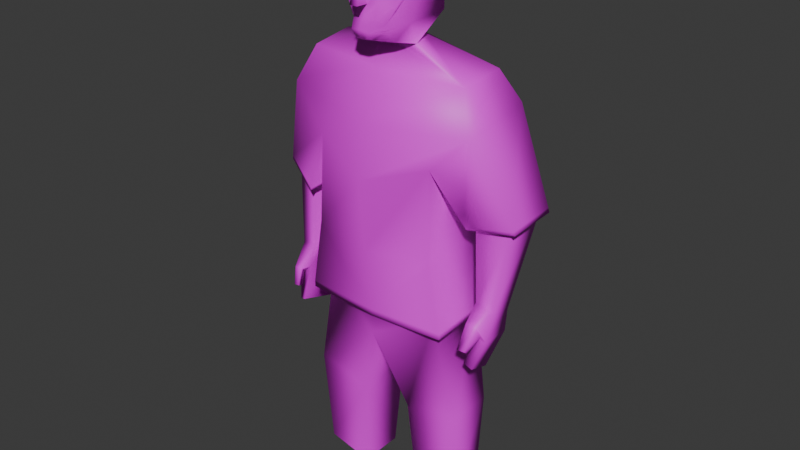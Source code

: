 # Source: class_d001.blend  (saved by Blender 4.4.32; exported with 4.5.12 LTS)
import bpy
from mathutils import Matrix  # noqa: F401  (used for matrix-valued properties, if any)

bpy.ops.wm.read_factory_settings(use_empty=True)
scene = bpy.context.scene
scene.name = 'Scene'

# ---- images (referenced by path relative to the original .blend; pixels are not part of the script)
import os
ASSET_DIR = os.environ.get("B2B_ASSET_DIR", "")  # directory of the original .blend (textures are referenced by path, not embedded)
HERE = os.path.dirname(os.path.abspath(__file__))  # packed textures are extracted next to this script under _unpacked/

def load_image(name, relpath, width, height, colorspace="sRGB"):
    """Load a texture the original file referenced (path relative to the .blend, or extracted next to this script)."""
    p = next((c for c in (os.path.join(HERE, relpath), os.path.join(ASSET_DIR, relpath)) if relpath and os.path.exists(c)), "")
    if p:
        img = bpy.data.images.load(p, check_existing=True)
        img.name = name
    else:  # same state as the original file: an image datablock whose file is absent (Cycles renders it pink)
        img = bpy.data.images.new(name, width, height)
        img.source = "FILE"
        img.filepath = "//" + (relpath or name)
    img.colorspace_settings.name = colorspace
    return img
img_clothes_png = load_image('clothes.png', 'textures/clothes.png', 1024, 1024, 'sRGB')
img_face001_png = load_image('face001.png', 'textures/face001.png', 1024, 1024, 'sRGB')

# ---- materials (node trees are filled in below, after node groups)
mat_material = bpy.data.materials.new('Material')
mat_material_001 = bpy.data.materials.new('Material.001')
mat_material_002 = bpy.data.materials.new('Material.002')

# ---- material node trees
mat_material.use_nodes = True; mat_material.node_tree.nodes.clear()
_N = mat_material.node_tree.nodes; _L = mat_material.node_tree.links
n0 = _N.new('ShaderNodeBsdfPrincipled'); n0.name = 'Principled BSDF'; n0.location = (10, 300)
n1 = _N.new('ShaderNodeOutputMaterial'); n1.name = 'Material Output'; n1.location = (300, 300)
n2 = _N.new('ShaderNodeTexImage'); n2.name = 'Image Texture'; n2.location = (-280, 280)
n2.image = img_clothes_png
_L.new(n0.outputs[0], n1.inputs[0])
_L.new(n2.outputs[0], n0.inputs[0])
n1.is_active_output = True
mat_material_001.use_nodes = True; mat_material_001.node_tree.nodes.clear()
_N = mat_material_001.node_tree.nodes; _L = mat_material_001.node_tree.links
n0 = _N.new('ShaderNodeBsdfPrincipled'); n0.name = 'Principled BSDF'; n0.location = (10, 300)
n1 = _N.new('ShaderNodeOutputMaterial'); n1.name = 'Material Output'; n1.location = (300, 300)
n2 = _N.new('ShaderNodeTexImage'); n2.name = 'Image Texture'; n2.location = (-280, 280)
n2.image = img_face001_png
_L.new(n0.outputs[0], n1.inputs[0])
_L.new(n2.outputs[0], n0.inputs[0])
n1.is_active_output = True
mat_material_002.use_nodes = True; mat_material_002.node_tree.nodes.clear()
_N = mat_material_002.node_tree.nodes; _L = mat_material_002.node_tree.links
n0 = _N.new('ShaderNodeBsdfPrincipled'); n0.name = 'Principled BSDF'; n0.location = (10, 300)
n1 = _N.new('ShaderNodeOutputMaterial'); n1.name = 'Material Output'; n1.location = (300, 300)
n2 = _N.new('ShaderNodeTexImage'); n2.name = 'Image Texture'; n2.location = (-280, 280)
n2.image = img_face001_png
_L.new(n0.outputs[0], n1.inputs[0])
_L.new(n2.outputs[0], n0.inputs[0])
n1.is_active_output = True

# ---- world
world_world = bpy.data.worlds.new('World'); scene.world = world_world
world_world.use_nodes = True; world_world.node_tree.nodes.clear()
_N = world_world.node_tree.nodes; _L = world_world.node_tree.links
n0 = _N.new('ShaderNodeOutputWorld'); n0.name = 'World Output'; n0.location = (300, 300)
n1 = _N.new('ShaderNodeBackground'); n1.name = 'Background'; n1.location = (10, 300)
n1.inputs[0].default_value = (0.05088, 0.05088, 0.05088, 1.0)
_L.new(n1.outputs[0], n0.inputs[0])
n0.is_active_output = True
world_world.color = (0.05088, 0.05088, 0.05088)
world_world.sun_shadow_jitter_overblur = 0.0

# ---- meshes
me_cube = bpy.data.meshes.new('Cube')
me_cube.from_pydata([(-0.2505, -0.1173, 0.5986), (-0.249, 0.01387, 0.6174), (0.2752, -0.128, 0.5926), (0.2778, 0.0143, 0.6088), (-0.06615, -0.09649, 0.656), (-0.0407, -0.03305, 0.6669), (0.05804, -0.03279, 0.6744), (0.09199, -0.09711, 0.6635), (-0.3258, -0.1261, 0.4774), (-0.3305, 0.0452, 0.5217), (-0.1814, -0.1765, 0.369), (-0.1897, 0.05438, 0.3778), (0.2091, -0.1873, 0.3659), (0.1908, 0.05431, 0.3791), (0.3247, -0.1822, 0.4766), (0.3326, 0.04527, 0.5204), (-0.2062, 0.08193, 0.09668), (-0.1969, -0.1784, 0.08675), (0.205, -0.1784, 0.08828), (0.1956, 0.08186, 0.0982), (-0.2331, 0.08268, -0.1163), (-0.2331, -0.178, -0.1292), (0.2442, -0.1781, -0.1276), (0.2442, 0.0826, -0.1146), (-0.4001, -0.0846, 0.196), (-0.4001, 0.08597, 0.2045), (-0.2398, -0.174, 0.1692), (-0.2398, 0.1095, 0.1833), (0.2579, -0.08392, 0.1686), (0.2579, 0.0801, 0.1768), (0.4184, -0.08563, 0.203), (0.4184, 0.07839, 0.2111), (-0.005138, 0.1057, -0.1487), (0.01351, -0.197, -0.1467), (0.2442, 0.0826, -0.134), (0.2442, -0.1781, -0.147), (-0.2331, -0.178, -0.1486), (-0.2331, 0.08268, -0.1357), (-0.07451, -0.1139, 0.7296), (-0.07587, 0.03312, 0.7266), (0.08051, 0.03226, 0.7261), (0.07992, -0.1065, 0.7193), (-0.08392, -0.06596, 0.8663), (-0.08311, 0.01941, 0.8664), (0.09361, 0.01534, 0.8663), (0.09603, -0.05884, 0.8663), (-0.04981, -0.1097, 0.9773), (-0.05539, -0.02989, 0.9691), (0.06983, -0.02596, 0.9695), (0.06464, -0.1103, 0.9778), (0.03706, -0.191, 0.6856), (-0.03671, -0.1855, 0.6815), (0.06954, -0.1944, 0.731), (-0.06423, -0.1689, 0.7276), (0.09601, -0.1463, 0.8663), (-0.08343, -0.1417, 0.8662), (0.06417, -0.1609, 0.9607), (-0.05028, -0.1603, 0.9602), (0.01438, 0.04843, 0.6148), (-0.001152, -0.1504, 0.5943), (0.01351, -0.002549, 0.6706), (0.01079, -0.09735, 0.6555), (-0.00317, 0.104, 0.346), (-0.003459, -0.2285, 0.2881), (-0.005294, 0.114, 0.09744), (0.01414, -0.2278, 0.0807), (-0.00138, -0.2049, 0.4503), (0.00101, 0.07958, 0.5228), (0.002324, 0.03269, 0.7263), (0.006073, 0.04377, 0.8666), (0.004106, -0.02679, 0.9693), (0.007414, -0.11, 0.9776), (0.001334, -0.2066, 0.6838), (0.005145, -0.2087, 0.74), (-0.006186, -0.2098, 0.861), (0.006944, -0.1606, 0.9605), (0.01351, -0.197, -0.1273), (-0.005138, 0.1057, -0.1293), (-0.3811, -0.06843, 0.2056), (-0.3811, 0.0619, 0.2121), (-0.2586, -0.1367, 0.1851), (-0.2586, 0.07991, 0.1959), (0.2767, -0.0649, 0.185), (0.2767, 0.06042, 0.1913), (0.3994, -0.0662, 0.2113), (0.3994, 0.05912, 0.2175), (-0.3514, -0.09962, -0.06948), (-0.3438, -0.01946, -0.06115), (-0.2918, -0.1055, -0.04939), (-0.2843, -0.0253, -0.04105), (0.3013, -0.08658, -0.04295), (0.298, -0.01295, -0.06721), (0.3623, -0.0868, -0.05177), (0.359, -0.01318, -0.07603), (-0.3584, -0.1108, -0.1343), (-0.3595, -0.01302, -0.1504), (-0.3162, -0.1128, -0.1385), (-0.2982, -0.02298, -0.1457), (-0.3373, -0.138, -0.2475), (-0.3153, -0.04065, -0.2641), (-0.3178, -0.1449, -0.2425), (-0.2944, -0.04336, -0.2627), (-0.3101, -0.1584, -0.1231), (-0.3341, -0.16, -0.1244), (-0.3367, -0.1184, -0.1575), (-0.3397, -0.1392, -0.1472), (-0.3116, -0.1718, -0.1787), (-0.3265, -0.1741, -0.179), (-0.3155, -0.1529, -0.1882), (-0.328, -0.1584, -0.1867), (0.3136, -0.1092, -0.1466), (0.3068, -0.008064, -0.1548), (0.3558, -0.1076, -0.1459), (0.3489, -0.006484, -0.154), (0.3002, -0.1341, -0.222), (0.297, -0.06045, -0.2462), (0.3293, -0.1359, -0.2314), (0.3261, -0.06227, -0.2557), (0.3454, -0.1425, -0.08306), (0.3082, -0.1411, -0.08262), (0.3464, -0.1214, -0.1217), (0.3214, -0.1186, -0.1252), (0.3328, -0.1816, -0.1476), (0.3073, -0.1787, -0.1507), (0.3357, -0.1667, -0.1593), (0.3187, -0.1634, -0.1627), (-0.3971, -0.08671, 0.2086), (-0.2369, -0.1747, 0.178), (-0.2373, 0.1076, 0.1919), (-0.3973, 0.08454, 0.2187), (0.4149, 0.07723, 0.2249), (0.2547, 0.07927, 0.1857), (0.2555, -0.08881, 0.1773), (0.4146, -0.09022, 0.2151), (-0.2004, 0.03927, -0.08522), (-0.1991, -0.1299, -0.0957), (0.1998, -0.1526, -0.1151), (0.2142, 0.04078, -0.122), (0.0009572, 0.09935, -0.1944), (0.01237, -0.1949, -0.2062), (-0.2562, 0.054, -0.4339), (-0.2562, -0.128, -0.4339), (-0.07536, 0.054, -0.4756), (-0.07536, -0.128, -0.4756), (-0.2404, 0.03552, -0.7523), (-0.2404, -0.1095, -0.7523), (-0.09627, 0.03552, -0.7855), (-0.09627, -0.1095, -0.7855), (0.2614, -0.111, -0.4478), (0.2614, 0.03025, -0.4478), (0.07695, 0.03025, -0.4845), (0.07695, -0.111, -0.4845), (0.2502, -0.09582, -0.7708), (0.2502, 0.0151, -0.7708), (0.1034, 0.0151, -0.7872), (0.1034, -0.09582, -0.7872), (0.01285, -0.1852, -0.1146), (-0.004329, 0.09365, -0.09525), (-0.01843, -0.2053, 0.683), (-0.03313, -0.1988, 0.7419), (0.05108, -0.1692, 0.7065), (-0.04659, -0.1645, 0.7056), (-0.03825, -0.1716, 0.8413), (0.09188, -0.1828, 0.7816), (-0.07728, -0.175, 0.7814), (-0.02167, -0.1604, 0.9604), (0.08871, -0.1646, 0.911), (-0.0767, -0.1646, 0.911), (0.01768, -0.2079, 0.6853), (0.03868, -0.2008, 0.7399), (0.05933, -0.1717, 0.8413), (0.03556, -0.1607, 0.9606), (0.004793, -0.1952, 0.911), (0.004582, -0.2241, 0.7139), (0.02154, -0.2095, 0.7813), (-0.04241, -0.2095, 0.7814), (-0.02527, -0.2191, 0.71), (-0.03807, -0.1951, 0.9102), (0.04675, -0.1952, 0.911), (0.03091, -0.2217, 0.7099), (0.04886, -0.2094, 0.7814), (-0.007063, -0.2092, 0.7814), (0.018, -0.2097, 0.8608), (-0.007475, -0.2454, 0.7814), (-0.0006336, -0.227, 0.8352), (0.007285, -0.2265, 0.8355), (0.01964, -0.2462, 0.7814), (-0.02768, -0.09692, 0.6557), (-0.0429, -0.1503, 0.6688), (0.06452, -0.1534, 0.6745), (-0.02655, -0.1955, 0.6823), (0.05139, -0.09723, 0.6595), (0.009505, -0.2073, 0.6846), (0.006063, -0.152, 0.6696), (-0.007714, -0.2059, 0.6834), (0.02737, -0.1996, 0.6854)], [], [(2, 3, 6, 7), (7, 6, 40, 41), (1, 0, 4, 5), (59, 2, 7, 191, 61), (58, 1, 5, 60), (0, 1, 9, 8), (127, 126, 24, 26), (10, 11, 16, 17), (131, 130, 31, 29), (14, 15, 3, 2), (16, 64, 77, 20), (63, 10, 17, 65), (13, 12, 18, 19), (62, 13, 19, 64), (18, 65, 76, 22), (17, 16, 20, 21), (19, 18, 22, 23), (59, 0, 8, 66), (63, 12, 14, 66), (67, 15, 13, 62), (58, 67, 9, 1), (128, 127, 26, 27), (129, 128, 27, 25), (126, 129, 25, 24), (132, 131, 29, 28), (133, 132, 28, 30), (130, 133, 30, 31), (37, 32, 34, 35, 33, 36), (77, 23, 34, 32), (21, 20, 37, 36), (22, 76, 33, 35), (20, 77, 32, 37), (23, 22, 35, 34), (76, 21, 36, 33), (45, 49, 56, 166, 54), (5, 4, 38, 39), (42, 38, 53, 164, 55), (60, 5, 39, 68), (69, 43, 47, 70), (68, 39, 43, 69), (41, 40, 44, 45), (39, 38, 42, 43), (70, 47, 46, 71), (45, 44, 48, 49), (43, 42, 46, 47), (61, 191, 7, 189, 50, 195, 168, 192, 72, 193), (180, 163, 54, 170), (179, 160, 52, 169), (178, 166, 56, 171), (7, 41, 52, 160, 50, 189), (46, 42, 55, 167, 57), (41, 45, 54, 163, 52), (71, 46, 57, 165, 75), (38, 4, 188, 51, 161, 53), (49, 71, 75, 171, 56), (177, 172, 75, 165), (176, 173, 73, 159), (175, 181, 74, 162), (4, 187, 61, 193, 72, 194, 158, 190, 51, 188), (48, 70, 71, 49), (40, 68, 69, 44), (44, 69, 70, 48), (6, 60, 68, 40), (3, 15, 67, 58), (9, 67, 62, 11), (10, 63, 66, 8), (2, 59, 66, 14), (11, 62, 64, 16), (12, 63, 65, 18), (3, 58, 60, 6), (0, 59, 61, 187, 4), (76, 65, 17, 21), (77, 64, 19, 23), (79, 81, 89, 87), (84, 82, 90, 92), (87, 89, 97, 95), (78, 79, 87, 86), (80, 78, 86, 88), (81, 80, 88, 89), (91, 93, 113, 111), (85, 84, 92, 93), (83, 85, 93, 91), (82, 83, 91, 90), (95, 97, 101, 99), (86, 87, 95, 94), (86, 94, 105, 103), (89, 88, 96, 97), (98, 99, 101, 100), (94, 95, 99, 98), (96, 94, 98, 100), (97, 96, 100, 101), (105, 104, 108, 109), (88, 86, 103, 102), (96, 88, 102, 104), (94, 96, 104, 105), (106, 107, 109, 108), (103, 105, 109, 107), (102, 103, 107, 106), (104, 102, 106, 108), (112, 110, 114, 116), (90, 91, 111, 110), (92, 90, 119, 118), (93, 92, 112, 113), (114, 115, 117, 116), (113, 112, 116, 117), (111, 113, 117, 115), (110, 111, 115, 114), (119, 121, 125, 123), (112, 92, 118, 120), (110, 112, 120, 121), (90, 110, 121, 119), (122, 123, 125, 124), (118, 119, 123, 122), (120, 118, 122, 124), (121, 120, 124, 125), (8, 9, 129, 126), (9, 11, 128, 129), (11, 10, 127, 128), (10, 8, 126, 127), (15, 14, 133, 130), (14, 12, 132, 133), (12, 13, 131, 132), (13, 15, 130, 131), (29, 31, 30, 28), (25, 27, 26, 24), (135, 134, 157, 137, 136, 156), (143, 147, 146, 142), (142, 138, 139, 143), (136, 156, 139), (134, 157, 138), (139, 135, 141, 143), (134, 138, 142, 140), (140, 142, 146, 144), (143, 141, 145, 147), (135, 134, 140, 141), (144, 145, 141, 140), (136, 139, 151, 148), (138, 137, 149, 150), (137, 136, 148, 149), (139, 138, 150, 151), (150, 149, 153, 154), (148, 151, 155, 152), (149, 148, 152, 153), (151, 150, 154, 155), (139, 156, 135), (138, 157, 137), (164, 175, 162, 55), (53, 159, 175, 164), (159, 73, 181, 175), (161, 176, 159, 53), (51, 190, 158, 176, 161), (158, 194, 72, 173, 176), (167, 177, 165, 57), (55, 162, 177, 167), (162, 74, 172, 177), (172, 178, 171, 75), (182, 170, 178, 172), (170, 54, 166, 178), (173, 179, 169, 73), (72, 192, 168, 179, 173), (168, 195, 50, 160, 179), (174, 180, 170, 182), (73, 169, 180, 174), (169, 52, 163, 180), (174, 181, 73), (181, 174, 186, 183), (172, 74, 182), (184, 183, 186, 185), (182, 74, 184, 185), (74, 181, 183, 184), (174, 182, 185, 186), (190, 51, 158)])
me_cube.polygons.foreach_set('use_smooth', [True] * 172)
me_cube.polygons.foreach_set('material_index', [0, 1, 0, 0, 0, 0, 0, 0, 0, 0, 0, 0, 0, 0, 0, 0, 0, 0, 0, 0, 0, 0, 0, 0, 0, 0, 0, 0, 0, 0, 0, 0, 0, 0, 1, 1, 1, 1, 1, 1, 1, 1, 1, 1, 1, 1, 1, 1, 1, 1, 1, 1, 1, 1, 1, 1, 1, 1, 1, 1, 1, 1, 1, 0, 0, 0, 0, 0, 0, 0, 0, 0, 0, 2, 2, 2, 2, 2, 2, 2, 2, 2, 2, 2, 2, 2, 2, 2, 2, 2, 2, 2, 2, 2, 2, 2, 2, 2, 2, 2, 2, 2, 2, 2, 2, 2, 2, 2, 2, 2, 2, 2, 2, 2, 2, 0, 0, 0, 0, 0, 0, 0, 0, 0, 0, 0, 0, 0, 0, 0, 0, 0, 0, 0, 0, 0, 0, 0, 0, 0, 0, 0, 0, 0, 0, 0, 1, 1, 1, 1, 1, 1, 1, 1, 1, 1, 1, 1, 1, 1, 1, 1, 1, 1, 1, 1, 1, 1, 1, 1, 1, 0])
_uv = me_cube.uv_layers.new(name='UVMap')
_uv.uv.foreach_set('vector', [0.2932, 0.3332, 0.2958, 0.4789, 0.1063, 0.4613, 0.1057, 0.3613, 0.894, 0.01466, 0.9935, 0.01102, 0.9951, 0.2436, 0.854, 0.1952, 0.1101, 0.4765, 0.1086, 0.3422, 0.2973, 0.3599, 0.2979, 0.46, 0.1999, 0.9563, 0.3352, 0.9461, 0.2484, 0.988, 0.2264, 0.9867, 0.2045, 0.9854, 0.2011, 0.5948, 0.09838, 0.6103, 0.154, 0.638, 0.2088, 0.6073, 0.1604, 0.4522, 0.2803, 0.4694, 0.309, 0.382, 0.1524, 0.3415, 0.1713, 0.3589, 0.117, 0.3692, 0.116, 0.365, 0.1703, 0.3559, 0.1674, 0.4746, 0.097, 0.4767, 0.08915, 0.3909, 0.1685, 0.3885, 0.2118, 0.4108, 0.2114, 0.41, 0.2116, 0.4101, 0.2117, 0.4108, 0.1011, 0.3407, 0.309, 0.3808, 0.2807, 0.4615, 0.1507, 0.4468, 0.08928, 0.4041, 0.2051, 0.4029, 0.202, 0.3043, 0.07818, 0.3259, 0.1991, 0.822, 0.09574, 0.824, 0.1, 0.7551, 0.2058, 0.7318, 0.1267, 0.3352, 0.2005, 0.338, 0.199, 0.4226, 0.1197, 0.4209, 0.1991, 0.4808, 0.3181, 0.4659, 0.3163, 0.4346, 0.2051, 0.4029, 0.3117, 0.7518, 0.2058, 0.7318, 0.2059, 0.66, 0.3219, 0.6803, 0.1685, 0.3885, 0.08915, 0.3909, 0.07674, 0.3256, 0.1616, 0.3126, 0.1197, 0.4209, 0.199, 0.4226, 0.2005, 0.4894, 0.121, 0.4873, 0.1999, 0.9563, 0.09023, 0.9573, 0.054, 0.9281, 0.2002, 0.8929, 0.1991, 0.822, 0.3105, 0.8523, 0.3626, 0.9191, 0.2002, 0.8929, 0.2076, 0.5434, 0.3883, 0.5186, 0.3181, 0.4659, 0.1991, 0.4808, 0.2011, 0.5948, 0.2076, 0.5434, 0.01684, 0.5198, 0.09838, 0.6103, 0.2879, 0.3636, 0.1923, 0.3589, 0.1925, 0.3559, 0.2885, 0.3606, 0.1169, 0.3726, 0.1711, 0.3636, 0.1703, 0.3606, 0.116, 0.3678, 0.2221, 0.3692, 0.2801, 0.3726, 0.2806, 0.3678, 0.2228, 0.365, 0.2123, 0.4114, 0.2118, 0.4108, 0.2117, 0.4108, 0.2124, 0.4112, 0.2127, 0.4098, 0.2123, 0.4114, 0.2124, 0.4112, 0.2125, 0.41, 0.2114, 0.41, 0.2127, 0.4098, 0.2125, 0.41, 0.2116, 0.4101, 0.07523, 0.3259, 0.1996, 0.3069, 0.324, 0.3244, 0.3158, 0.4569, 0.2095, 0.4561, 0.08712, 0.458, 0.2217, 0.321, 0.08816, 0.3533, 0.08118, 0.3429, 0.2205, 0.306, 0.0793, 0.3262, 0.1653, 0.3133, 0.1603, 0.3207, 0.08556, 0.3334, 0.1795, 0.3208, 0.0805, 0.3348, 0.08168, 0.3268, 0.1714, 0.3136, 0.0814, 0.3266, 0.1902, 0.3047, 0.1903, 0.3147, 0.08841, 0.3321, 0.2069, 0.3056, 0.2982, 0.3246, 0.2897, 0.3313, 0.2102, 0.3131, 0.1388, 0.3246, 0.07792, 0.3346, 0.07786, 0.3251, 0.1374, 0.3166, 0.8578, 0.6369, 0.8272, 0.995, 0.608, 0.9699, 0.6761, 0.7581, 0.829, 0.6139, 0.009279, 0.02091, 0.1128, 0.00831, 0.1252, 0.1453, 0.01679, 0.1651, 0.1471, 0.5628, 0.1252, 0.1453, 0.1612, 0.207, 0.2719, 0.422, 0.1865, 0.5848, 0.1323, 0.01562, 0.3687, 0.003938, 0.1982, 0.5092, 0.09079, 0.4457, 0.1412, 0.7569, 0.01142, 0.6689, 0.005223, 0.4106, 0.1267, 0.6309, 0.1318, 0.8926, 0.006925, 0.8817, 0.01142, 0.6689, 0.1412, 0.7569, 0.854, 0.1952, 0.9951, 0.2436, 0.9913, 0.6218, 0.8578, 0.6369, 0.01679, 0.1651, 0.1252, 0.1453, 0.1471, 0.5628, 0.01844, 0.6152, 0.8517, 0.4689, 0.9377, 0.461, 0.9249, 0.6073, 0.8389, 0.6152, 0.8578, 0.6369, 0.9913, 0.6218, 0.9833, 0.9854, 0.8272, 0.995, 0.01844, 0.6152, 0.1471, 0.5628, 0.1678, 0.9917, 0.01303, 0.9917, 0.5139, 0.01386, 0.6466, 0.01187, 0.7792, 0.009874, 0.7473, 0.07652, 0.7154, 0.1432, 0.6621, 0.1264, 0.6088, 0.1097, 0.5554, 0.09298, 0.5021, 0.07625, 0.508, 0.04505, 0.6062, 0.3164, 0.7225, 0.3674, 0.7438, 0.5549, 0.6026, 0.4932, 0.6088, 0.1718, 0.7054, 0.1949, 0.7173, 0.2858, 0.6004, 0.2174, 0.6135, 0.6835, 0.7102, 0.6698, 0.6827, 0.7399, 0.5962, 0.7611, 0.894, 0.01466, 0.854, 0.1952, 0.7104, 0.2707, 0.7206, 0.1913, 0.7308, 0.1119, 0.8124, 0.06329, 0.1678, 0.9917, 0.1471, 0.5628, 0.1865, 0.5848, 0.3516, 0.8133, 0.4002, 0.9769, 0.854, 0.1952, 0.8578, 0.6369, 0.829, 0.6139, 0.7273, 0.4085, 0.7104, 0.2707, 0.8389, 0.6152, 0.9249, 0.6073, 0.9377, 0.7452, 0.8947, 0.7492, 0.8517, 0.7531, 0.1252, 0.1453, 0.1128, 0.00831, 0.2005, 0.07713, 0.2882, 0.146, 0.2778, 0.2675, 0.1612, 0.207, 0.7529, 0.6232, 0.8389, 0.6152, 0.8517, 0.7531, 0.8087, 0.7571, 0.7657, 0.7611, 0.4062, 0.6809, 0.4792, 0.6861, 0.5096, 0.7823, 0.4077, 0.7525, 0.3791, 0.1777, 0.4944, 0.147, 0.4924, 0.1902, 0.3762, 0.2186, 0.381, 0.3179, 0.4988, 0.3059, 0.4771, 0.5375, 0.4114, 0.5045, 0.1743, 0.009107, 0.3441, 0.01148, 0.5139, 0.01386, 0.508, 0.04505, 0.5021, 0.07625, 0.4534, 0.08647, 0.4048, 0.09669, 0.3561, 0.1069, 0.3075, 0.1171, 0.2409, 0.06312, 0.7657, 0.4769, 0.8517, 0.4689, 0.8389, 0.6152, 0.7529, 0.6232, 0.3236, 0.9312, 0.1318, 0.8926, 0.1412, 0.7569, 0.2794, 0.7853, 0.2794, 0.7853, 0.1412, 0.7569, 0.1267, 0.6309, 0.213, 0.6346, 0.004971, -0.001851, 0.1323, 0.01562, 0.09079, 0.4457, 0.003203, 0.3337, 0.3124, 0.6043, 0.3883, 0.5186, 0.2076, 0.5434, 0.2011, 0.5948, 0.01684, 0.5198, 0.2076, 0.5434, 0.1991, 0.4808, 0.09207, 0.4678, 0.09574, 0.824, 0.1991, 0.822, 0.2002, 0.8929, 0.054, 0.9281, 0.3352, 0.9461, 0.1999, 0.9563, 0.2002, 0.8929, 0.3626, 0.9191, 0.09207, 0.4678, 0.1991, 0.4808, 0.2051, 0.4029, 0.08928, 0.4041, 0.3105, 0.8523, 0.1991, 0.822, 0.2058, 0.7318, 0.3117, 0.7518, 0.3124, 0.6043, 0.2011, 0.5948, 0.2088, 0.6073, 0.2565, 0.6368, 0.09023, 0.9573, 0.1999, 0.9563, 0.2045, 0.9854, 0.1807, 0.9857, 0.1569, 0.986, 0.2059, 0.66, 0.2058, 0.7318, 0.1, 0.7551, 0.0882, 0.6804, 0.2043, 0.3051, 0.2051, 0.4029, 0.3163, 0.4346, 0.3235, 0.3271, 0.6947, 0.2129, 0.6106, 0.2298, 0.6309, 0.1196, 0.6338, 0.1179, 0.2978, 0.1595, 0.2468, 0.02053, 0.3707, 0.09655, 0.3708, 0.09665, 0.6338, 0.1179, 0.6309, 0.1196, 0.6333, 0.1167, 0.6333, 0.1167, 0.7161, 0.07395, 0.6947, 0.2129, 0.6338, 0.1179, 0.6337, 0.1162, 0.6106, 0.0002198, 0.7161, 0.07395, 0.6337, 0.1162, 0.6321, 0.1147, 0.6106, 0.2298, 0.6106, 0.0002198, 0.6321, 0.1147, 0.6309, 0.1196, 0.3706, 0.09642, 0.3709, 0.09637, 0.3707, 0.09651, 0.3707, 0.09652, 0.4994, 0.1595, 0.2978, 0.1595, 0.3708, 0.09665, 0.3709, 0.09637, 0.4843, 0.01952, 0.4994, 0.1595, 0.3709, 0.09637, 0.3706, 0.09642, 0.2468, 0.02053, 0.4843, 0.01952, 0.3706, 0.09642, 0.3707, 0.09655, 0.6333, 0.1167, 0.6333, 0.1167, 0.6333, 0.1167, 0.6332, 0.1166, 0.6337, 0.1162, 0.6338, 0.1179, 0.6333, 0.1167, 0.6332, 0.1167, 0.6337, 0.1162, 0.6332, 0.1167, 0.6332, 0.1167, 0.6332, 0.1167, 0.6309, 0.1196, 0.6321, 0.1147, 0.6332, 0.1167, 0.6333, 0.1167, 0.6332, 0.1167, 0.6332, 0.1166, 0.6333, 0.1167, 0.6333, 0.1167, 0.6332, 0.1167, 0.6333, 0.1167, 0.6332, 0.1166, 0.6332, 0.1167, 0.6332, 0.1167, 0.6332, 0.1167, 0.6332, 0.1167, 0.6333, 0.1167, 0.6333, 0.1167, 0.6332, 0.1167, 0.6333, 0.1167, 0.6333, 0.1167, 0.6332, 0.1167, 0.6332, 0.1167, 0.6332, 0.1167, 0.6332, 0.1167, 0.6321, 0.1147, 0.6337, 0.1162, 0.6332, 0.1167, 0.6332, 0.1167, 0.6332, 0.1167, 0.6321, 0.1147, 0.6332, 0.1167, 0.6332, 0.1167, 0.6332, 0.1167, 0.6332, 0.1167, 0.6332, 0.1167, 0.6332, 0.1167, 0.6332, 0.1167, 0.6332, 0.1167, 0.6332, 0.1167, 0.6332, 0.1167, 0.6332, 0.1167, 0.6332, 0.1167, 0.6332, 0.1167, 0.6332, 0.1167, 0.6332, 0.1167, 0.6332, 0.1167, 0.6332, 0.1167, 0.6332, 0.1167, 0.6332, 0.1167, 0.6332, 0.1167, 0.6332, 0.1167, 0.6332, 0.1167, 0.3707, 0.09651, 0.3707, 0.09651, 0.3707, 0.09651, 0.3707, 0.09651, 0.3707, 0.09655, 0.3706, 0.09642, 0.3707, 0.09652, 0.3707, 0.09651, 0.3708, 0.09665, 0.3707, 0.09655, 0.3708, 0.09653, 0.3708, 0.09654, 0.3709, 0.09637, 0.3708, 0.09665, 0.3707, 0.09651, 0.3707, 0.09651, 0.3707, 0.09651, 0.3707, 0.09651, 0.3707, 0.09651, 0.3707, 0.09651, 0.3707, 0.09651, 0.3707, 0.09651, 0.3707, 0.09651, 0.3707, 0.09651, 0.3707, 0.09652, 0.3707, 0.09651, 0.3707, 0.09651, 0.3707, 0.09651, 0.3707, 0.09651, 0.3707, 0.09652, 0.3707, 0.09651, 0.3707, 0.09651, 0.3708, 0.09653, 0.3707, 0.09652, 0.3708, 0.09653, 0.3708, 0.09653, 0.3707, 0.09651, 0.3708, 0.09665, 0.3708, 0.09654, 0.3708, 0.09652, 0.3707, 0.09651, 0.3707, 0.09651, 0.3708, 0.09652, 0.3707, 0.09652, 0.3707, 0.09655, 0.3707, 0.09651, 0.3707, 0.09652, 0.3708, 0.09653, 0.3708, 0.09653, 0.3708, 0.09653, 0.3708, 0.09653, 0.3708, 0.09653, 0.3708, 0.09654, 0.3708, 0.09653, 0.3708, 0.09653, 0.3708, 0.09653, 0.3708, 0.09652, 0.3708, 0.09654, 0.3708, 0.09653, 0.3708, 0.09653, 0.3707, 0.09652, 0.3708, 0.09652, 0.3708, 0.09653, 0.3708, 0.09653, 0.2088, 0.4602, 0.2668, 0.4752, 0.2801, 0.3726, 0.2221, 0.3692, 0.1396, 0.4752, 0.1872, 0.4265, 0.1711, 0.3636, 0.1169, 0.3726, 0.2699, 0.4265, 0.1917, 0.4235, 0.1923, 0.3589, 0.2879, 0.3636, 0.19, 0.4235, 0.1412, 0.4602, 0.117, 0.3692, 0.1713, 0.3589, 0.1208, 0.4629, 0.1603, 0.3328, 0.2127, 0.4098, 0.2114, 0.41, 0.1603, 0.3328, 0.2531, 0.3325, 0.2123, 0.4114, 0.2127, 0.4098, 0.2531, 0.3325, 0.2531, 0.4917, 0.2118, 0.4108, 0.2123, 0.4114, 0.2531, 0.4917, 0.1208, 0.4629, 0.2114, 0.41, 0.2118, 0.4108, 0.2117, 0.4108, 0.2116, 0.4101, 0.2125, 0.41, 0.2124, 0.4112, 0.1592, 0.4473, 0.1703, 0.3357, 0.225, 0.4101, 0.1383, 0.4585, 0.3614, 0.6651, 0.4334, 0.6584, 0.4644, 0.7414, 0.4499, 0.8318, 0.3698, 0.8318, 0.3464, 0.759, 0.8046, 0.4743, 0.8022, 0.6094, 0.7392, 0.6119, 0.7255, 0.4774, 0.7255, 0.4774, 0.6997, 0.3557, 0.8274, 0.3557, 0.8046, 0.4743, 0.03815, 0.4973, 0.1117, 0.5006, 0.1103, 0.5406, 0.3654, 0.3557, 0.4509, 0.357, 0.4547, 0.4, 0.1103, 0.5406, 0.2052, 0.4951, 0.2246, 0.6429, 0.1454, 0.658, 0.3654, 0.3557, 0.4547, 0.4, 0.4257, 0.5234, 0.3464, 0.508, 0.3464, 0.508, 0.4257, 0.5234, 0.4213, 0.6584, 0.3581, 0.6462, 0.1454, 0.658, 0.2246, 0.6429, 0.213, 0.7807, 0.1499, 0.7927, 0.7075, 0.6145, 0.7812, 0.6133, 0.7812, 0.7639, 0.7021, 0.7603, 0.7667, 0.9021, 0.7037, 0.8992, 0.7021, 0.7603, 0.7812, 0.7639, 0.03815, 0.4973, 0.1103, 0.5406, 0.07948, 0.6591, -1.432e-09, 0.6401, 0.4547, 0.4, 0.5398, 0.3657, 0.5716, 0.5062, 0.492, 0.525, 0.8154, 0.001571, 0.8958, -1.58e-11, 0.8767, 0.144, 0.8154, 0.1428, 0.5716, 0.3557, 0.6997, 0.3557, 0.6639, 0.4817, 0.6025, 0.4791, 0.492, 0.525, 0.5716, 0.5062, 0.5716, 0.6468, 0.508, 0.6562, -1.432e-09, 0.6401, 0.07948, 0.6591, 0.06346, 0.7899, 1.017e-08, 0.7804, 0.8154, 0.1428, 0.8767, 0.144, 0.8675, 0.2844, 0.8193, 0.2834, 0.6025, 0.4791, 0.6639, 0.4817, 0.6516, 0.6133, 0.6035, 0.6113, 0.1103, 0.5406, 0.1117, 0.5006, 0.2052, 0.4951, 0.4547, 0.4, 0.4509, 0.357, 0.5398, 0.3657, 0.2697, 0.3094, 0.381, 0.3179, 0.4114, 0.5045, 0.2556, 0.5469, 0.2123, 0.276, 0.3762, 0.2186, 0.381, 0.3179, 0.2697, 0.3094, 0.3762, 0.2186, 0.4924, 0.1902, 0.4988, 0.3059, 0.381, 0.3179, 0.2816, 0.2099, 0.3791, 0.1777, 0.3762, 0.2186, 0.2123, 0.276, 0.2998, 0.1157, 0.357, 0.09928, 0.4142, 0.08282, 0.3791, 0.1777, 0.2816, 0.2099, 0.4142, 0.08282, 0.4714, 0.06635, 0.5287, 0.04989, 0.4944, 0.147, 0.3791, 0.1777, 0.2956, 0.6646, 0.4062, 0.6809, 0.4077, 0.7525, 0.3058, 0.7227, 0.2556, 0.5469, 0.4114, 0.5045, 0.4062, 0.6809, 0.2956, 0.6646, 0.4114, 0.5045, 0.4771, 0.5375, 0.4792, 0.6861, 0.4062, 0.6809, 0.4792, 0.6861, 0.6135, 0.6835, 0.5962, 0.7611, 0.5096, 0.7823, 0.4771, 0.5375, 0.6026, 0.4932, 0.6135, 0.6835, 0.4792, 0.6861, 0.6026, 0.4932, 0.7438, 0.5549, 0.7102, 0.6698, 0.6135, 0.6835, 0.4944, 0.147, 0.6088, 0.1718, 0.6004, 0.2174, 0.4924, 0.1902, 0.5287, 0.04989, 0.5712, 0.05947, 0.6138, 0.06905, 0.6088, 0.1718, 0.4944, 0.147, 0.6138, 0.06905, 0.6564, 0.07862, 0.699, 0.0882, 0.7054, 0.1949, 0.6088, 0.1718, 0.4988, 0.3059, 0.6062, 0.3164, 0.6026, 0.4932, 0.4771, 0.5375, 0.4924, 0.1902, 0.6004, 0.2174, 0.6062, 0.3164, 0.4988, 0.3059, 0.6004, 0.2174, 0.7173, 0.2858, 0.7225, 0.3674, 0.6062, 0.3164, 0.4988, 0.3059, 0.4988, 0.3059, 0.4924, 0.1902, 0.4988, 0.3059, 0.4988, 0.3059, 0.4988, 0.3059, 0.4988, 0.3059, 0.4792, 0.6861, 0.4771, 0.5375, 0.4771, 0.5375, 0.4757, 0.4263, 0.5218, 0.3501, 0.5218, 0.4413, 0.4772, 0.4562, 0.4771, 0.5375, 0.4771, 0.5375, 0.4771, 0.5375, 0.4771, 0.5375, 0.4771, 0.5375, 0.4988, 0.3059, 0.4988, 0.3059, 0.4771, 0.5375, 0.5255, 0.3399, 0.5255, 0.4569, 0.4995, 0.4553, 0.5025, 0.3589, 0.3561, 0.1069, 0.3075, 0.1171, 0.4048, 0.09669])
me_cube.materials.append(mat_material)
me_cube.materials.append(mat_material_001)
me_cube.materials.append(mat_material_002)
me_cube.update()

# ---- objects
ob_cube = bpy.data.objects.new('Cube', me_cube)
ob_empty = bpy.data.objects.new('Empty', None)

# ---- transforms, parenting, visibility, modifiers, constraints
ob_cube.location = (0.0, 0.0, 0.0)
_m = ob_cube.modifiers.new('Subdivision', 'SUBSURF')
_m.boundary_smooth = 'PRESERVE_CORNERS'
_m.render_levels = 0
_m.use_limit_surface = False
ob_empty.location = (-0.5096, 0.0, 0.0)
ob_empty.rotation_euler = (1.571, 0.0, 0.0)
ob_empty.scale = (0.4312, 0.4312, 0.44)
ob_empty.empty_display_type = 'IMAGE'
ob_empty.empty_display_size = 5.0

# ---- collection membership
scene.collection.objects.link(ob_cube)
scene.collection.objects.link(ob_empty)

# ---- scene / render settings (as saved in the file)
scene.frame_start = 1; scene.frame_end = 30; scene.frame_set(0)
scene.render.engine = 'BLENDER_EEVEE_NEXT'
bpy.context.view_layer.update()

# ---- added for rendering (the .blend has no active camera and no usable light): camera, sun
cam_auto = bpy.data.cameras.new('AutoCamera')
cam_auto.lens = 50.0
cam_auto.sensor_width = 36.0
cam_auto.clip_end = 1000.0
ob_auto_camera = bpy.data.objects.new('AutoCamera', cam_auto)
scene.collection.objects.link(ob_auto_camera)
ob_auto_camera.location = (1.83987, -2.26293, 1.55987)
ob_auto_camera.rotation_euler = (1.09748, -7.21219e-08, 0.694738)
scene.camera = ob_auto_camera
light_auto_sun = bpy.data.lights.new('AutoSun', 'SUN')
light_auto_sun.energy = 3.0
light_auto_sun.angle = 0.0523599
ob_auto_sun = bpy.data.objects.new('AutoSun', light_auto_sun)
scene.collection.objects.link(ob_auto_sun)
ob_auto_sun.rotation_euler = (0.872665, 0.174533, 0.523599)
bpy.context.view_layer.update()
